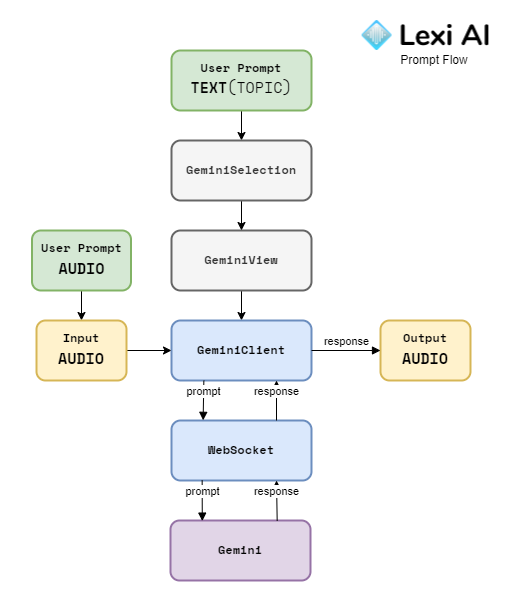

The diagram above was exported from draw.io. Its source (the exported page's mxGraphModel, read from the mxfile embedded in the PNG):
<mxGraphModel dx="1098" dy="868" grid="1" gridSize="10" guides="1" tooltips="1" connect="1" arrows="1" fold="1" page="1" pageScale="1" pageWidth="826" pageHeight="1169" background="none" math="0" shadow="0">
  <root>
    <mxCell id="0" />
    <mxCell id="1" parent="0" />
    <mxCell id="MMhd34UmHLW3b4Dlr31X-124" value="" style="rounded=0;whiteSpace=wrap;html=1;strokeColor=none;" vertex="1" parent="1">
      <mxGeometry x="180" y="1010" width="510" height="610" as="geometry" />
    </mxCell>
    <mxCell id="MMhd34UmHLW3b4Dlr31X-123" value="" style="edgeStyle=orthogonalEdgeStyle;rounded=0;orthogonalLoop=1;jettySize=auto;html=1;" edge="1" parent="1" source="MMhd34UmHLW3b4Dlr31X-96" target="MMhd34UmHLW3b4Dlr31X-121">
      <mxGeometry relative="1" as="geometry" />
    </mxCell>
    <mxCell id="MMhd34UmHLW3b4Dlr31X-96" value="User Prompt&lt;div&gt;&lt;font style=&quot;font-size: 15px; line-height: 170%;&quot;&gt;TEXT&lt;span style=&quot;font-weight: normal;&quot;&gt;(TOPIC)&lt;/span&gt;&lt;/font&gt;&lt;/div&gt;" style="rounded=1;whiteSpace=wrap;html=1;fontFamily=space mono;fillColor=#d5e8d4;strokeColor=#82b366;strokeWidth=2;shadow=0;glass=0;fillStyle=auto;fontStyle=1" vertex="1" parent="1">
      <mxGeometry x="351" y="1060" width="140" height="60" as="geometry" />
    </mxCell>
    <mxCell id="MMhd34UmHLW3b4Dlr31X-120" value="" style="edgeStyle=orthogonalEdgeStyle;rounded=0;orthogonalLoop=1;jettySize=auto;html=1;" edge="1" parent="1" source="MMhd34UmHLW3b4Dlr31X-97" target="MMhd34UmHLW3b4Dlr31X-118">
      <mxGeometry relative="1" as="geometry" />
    </mxCell>
    <mxCell id="MMhd34UmHLW3b4Dlr31X-97" value="User Prompt&lt;div&gt;&lt;span style=&quot;font-size: 15px; line-height: 160%;&quot;&gt;AUDIO&lt;/span&gt;&lt;/div&gt;" style="rounded=1;whiteSpace=wrap;html=1;fontFamily=space mono;fillColor=#d5e8d4;strokeColor=#82b366;strokeWidth=2;shadow=0;glass=0;fillStyle=auto;fontStyle=1" vertex="1" parent="1">
      <mxGeometry x="211.5" y="1240" width="99" height="60" as="geometry" />
    </mxCell>
    <mxCell id="MMhd34UmHLW3b4Dlr31X-117" value="" style="edgeStyle=orthogonalEdgeStyle;rounded=0;orthogonalLoop=1;jettySize=auto;html=1;" edge="1" parent="1" source="MMhd34UmHLW3b4Dlr31X-98" target="MMhd34UmHLW3b4Dlr31X-99">
      <mxGeometry relative="1" as="geometry" />
    </mxCell>
    <mxCell id="MMhd34UmHLW3b4Dlr31X-98" value="GeminiView" style="rounded=1;whiteSpace=wrap;html=1;fontFamily=space mono;fillColor=#f5f5f5;strokeColor=#666666;fontColor=#333333;strokeWidth=2;shadow=0;glass=0;fillStyle=auto;fontStyle=1" vertex="1" parent="1">
      <mxGeometry x="351" y="1240" width="140" height="60" as="geometry" />
    </mxCell>
    <mxCell id="MMhd34UmHLW3b4Dlr31X-99" value="GeminiClient" style="rounded=1;whiteSpace=wrap;html=1;fontFamily=space mono;fillColor=#dae8fc;strokeColor=#6c8ebf;strokeWidth=2;shadow=0;glass=0;fillStyle=auto;fontStyle=1" vertex="1" parent="1">
      <mxGeometry x="351" y="1330" width="140" height="60" as="geometry" />
    </mxCell>
    <mxCell id="MMhd34UmHLW3b4Dlr31X-100" value="WebSocket" style="rounded=1;whiteSpace=wrap;html=1;fontFamily=space mono;fillColor=#dae8fc;strokeColor=#6c8ebf;strokeWidth=2;shadow=0;glass=0;fillStyle=auto;fontStyle=1" vertex="1" parent="1">
      <mxGeometry x="351" y="1430" width="140" height="60" as="geometry" />
    </mxCell>
    <mxCell id="MMhd34UmHLW3b4Dlr31X-101" value="Gemini" style="rounded=1;whiteSpace=wrap;html=1;fontFamily=space mono;fillColor=#e1d5e7;strokeColor=#9673a6;strokeWidth=2;shadow=0;glass=0;fillStyle=auto;fontStyle=1" vertex="1" parent="1">
      <mxGeometry x="350" y="1530" width="140" height="60" as="geometry" />
    </mxCell>
    <mxCell id="MMhd34UmHLW3b4Dlr31X-104" value="prompt" style="html=1;verticalAlign=bottom;endArrow=block;curved=0;rounded=0;exitX=0.219;exitY=0.999;exitDx=0;exitDy=0;exitPerimeter=0;entryX=0.227;entryY=0.01;entryDx=0;entryDy=0;entryPerimeter=0;" edge="1" parent="1" source="MMhd34UmHLW3b4Dlr31X-100" target="MMhd34UmHLW3b4Dlr31X-101">
      <mxGeometry width="80" relative="1" as="geometry">
        <mxPoint x="286" y="1540" as="sourcePoint" />
        <mxPoint x="380" y="1530" as="targetPoint" />
      </mxGeometry>
    </mxCell>
    <mxCell id="MMhd34UmHLW3b4Dlr31X-106" value="Output&lt;div&gt;&lt;font style=&quot;line-height: 160%; font-size: 15px;&quot;&gt;AUDIO&lt;/font&gt;&lt;/div&gt;" style="rounded=1;whiteSpace=wrap;html=1;fontFamily=space mono;fillColor=#fff2cc;strokeColor=#d6b656;strokeWidth=2;shadow=0;glass=0;fillStyle=auto;fontStyle=1" vertex="1" parent="1">
      <mxGeometry x="560" y="1330" width="90" height="60" as="geometry" />
    </mxCell>
    <mxCell id="MMhd34UmHLW3b4Dlr31X-113" value="response" style="html=1;verticalAlign=bottom;endArrow=block;curved=0;rounded=0;exitX=0.75;exitY=0;exitDx=0;exitDy=0;entryX=0.75;entryY=1;entryDx=0;entryDy=0;" edge="1" parent="1" source="MMhd34UmHLW3b4Dlr31X-100" target="MMhd34UmHLW3b4Dlr31X-99">
      <mxGeometry width="80" relative="1" as="geometry">
        <mxPoint x="455.28" y="1429.94" as="sourcePoint" />
        <mxPoint x="456" y="1391" as="targetPoint" />
      </mxGeometry>
    </mxCell>
    <mxCell id="MMhd34UmHLW3b4Dlr31X-114" value="response" style="html=1;verticalAlign=bottom;endArrow=block;curved=0;rounded=0;exitX=1;exitY=0.5;exitDx=0;exitDy=0;entryX=0;entryY=0.5;entryDx=0;entryDy=0;" edge="1" parent="1" source="MMhd34UmHLW3b4Dlr31X-99" target="MMhd34UmHLW3b4Dlr31X-106">
      <mxGeometry width="80" relative="1" as="geometry">
        <mxPoint x="410" y="1350" as="sourcePoint" />
        <mxPoint x="490" y="1350" as="targetPoint" />
      </mxGeometry>
    </mxCell>
    <mxCell id="MMhd34UmHLW3b4Dlr31X-115" value="prompt" style="html=1;verticalAlign=bottom;endArrow=block;curved=0;rounded=0;exitX=0.231;exitY=1.003;exitDx=0;exitDy=0;exitPerimeter=0;entryX=0.226;entryY=-0.003;entryDx=0;entryDy=0;entryPerimeter=0;" edge="1" parent="1" source="MMhd34UmHLW3b4Dlr31X-99" target="MMhd34UmHLW3b4Dlr31X-100">
      <mxGeometry width="80" relative="1" as="geometry">
        <mxPoint x="410" y="1350" as="sourcePoint" />
        <mxPoint x="490" y="1350" as="targetPoint" />
      </mxGeometry>
    </mxCell>
    <mxCell id="MMhd34UmHLW3b4Dlr31X-116" value="response" style="html=1;verticalAlign=bottom;endArrow=block;curved=0;rounded=0;entryX=0.75;entryY=1;entryDx=0;entryDy=0;exitX=0.762;exitY=0.005;exitDx=0;exitDy=0;exitPerimeter=0;" edge="1" parent="1" source="MMhd34UmHLW3b4Dlr31X-101" target="MMhd34UmHLW3b4Dlr31X-100">
      <mxGeometry width="80" relative="1" as="geometry">
        <mxPoint x="456" y="1530" as="sourcePoint" />
        <mxPoint x="490" y="1420" as="targetPoint" />
      </mxGeometry>
    </mxCell>
    <mxCell id="MMhd34UmHLW3b4Dlr31X-119" value="" style="edgeStyle=orthogonalEdgeStyle;rounded=0;orthogonalLoop=1;jettySize=auto;html=1;" edge="1" parent="1" source="MMhd34UmHLW3b4Dlr31X-118" target="MMhd34UmHLW3b4Dlr31X-99">
      <mxGeometry relative="1" as="geometry" />
    </mxCell>
    <mxCell id="MMhd34UmHLW3b4Dlr31X-118" value="Input&lt;div&gt;&lt;font style=&quot;line-height: 160%; font-size: 15px;&quot;&gt;AUDIO&lt;/font&gt;&lt;/div&gt;" style="rounded=1;whiteSpace=wrap;html=1;fontFamily=space mono;fillColor=#fff2cc;strokeColor=#d6b656;strokeWidth=2;shadow=0;glass=0;fillStyle=auto;fontStyle=1" vertex="1" parent="1">
      <mxGeometry x="216" y="1330" width="90" height="60" as="geometry" />
    </mxCell>
    <mxCell id="MMhd34UmHLW3b4Dlr31X-122" value="" style="edgeStyle=orthogonalEdgeStyle;rounded=0;orthogonalLoop=1;jettySize=auto;html=1;" edge="1" parent="1" source="MMhd34UmHLW3b4Dlr31X-121" target="MMhd34UmHLW3b4Dlr31X-98">
      <mxGeometry relative="1" as="geometry" />
    </mxCell>
    <mxCell id="MMhd34UmHLW3b4Dlr31X-121" value="GeminiSelection" style="rounded=1;whiteSpace=wrap;html=1;fontFamily=space mono;fillColor=#f5f5f5;strokeColor=#666666;fontColor=#333333;strokeWidth=2;shadow=0;glass=0;fillStyle=auto;fontStyle=1" vertex="1" parent="1">
      <mxGeometry x="351" y="1150" width="140" height="60" as="geometry" />
    </mxCell>
    <mxCell id="MMhd34UmHLW3b4Dlr31X-126" value="" style="shape=image;verticalLabelPosition=bottom;labelBackgroundColor=default;verticalAlign=top;aspect=fixed;imageAspect=0;image=data:image/png,(base64 omitted: 24476 chars);" vertex="1" parent="1">
      <mxGeometry x="541.63" y="1030" width="126.75" height="30" as="geometry" />
    </mxCell>
    <mxCell id="MMhd34UmHLW3b4Dlr31X-127" value="Prompt Flow" style="rounded=0;whiteSpace=wrap;html=1;fillColor=none;strokeColor=none;" vertex="1" parent="1">
      <mxGeometry x="550" y="1060" width="128.38" height="20" as="geometry" />
    </mxCell>
  </root>
</mxGraphModel>